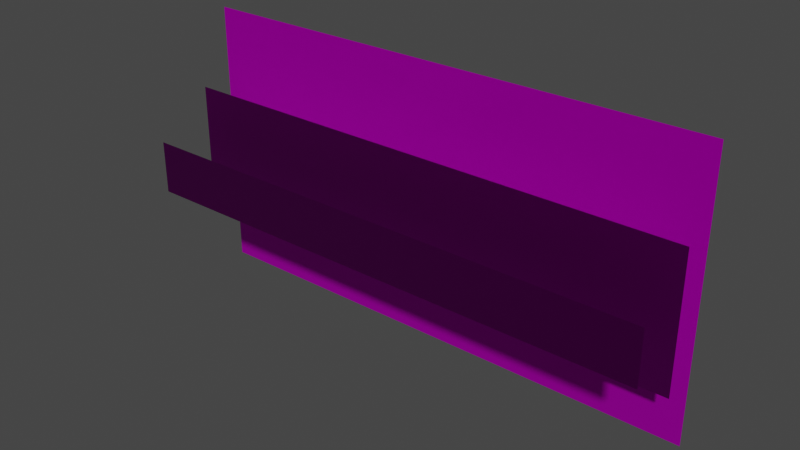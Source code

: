 # Source: Storen1.1.blend  (saved by Blender 2.90.8; exported with 4.5.12 LTS)
import bpy
from mathutils import Matrix  # noqa: F401  (used for matrix-valued properties, if any)

bpy.ops.wm.read_factory_settings(use_empty=True)
scene = bpy.context.scene
scene.name = 'Scene'

# ---- collections
col_collection = bpy.data.collections.new('Collection'); scene.collection.children.link(col_collection)

# ---- images (referenced by path relative to the original .blend; pixels are not part of the script)
import os
ASSET_DIR = os.environ.get("B2B_ASSET_DIR", "")  # directory of the original .blend (textures are referenced by path, not embedded)
HERE = os.path.dirname(os.path.abspath(__file__))  # packed textures are extracted next to this script under _unpacked/

def load_image(name, relpath, width, height, colorspace="sRGB"):
    """Load a texture the original file referenced (path relative to the .blend, or extracted next to this script)."""
    p = next((c for c in (os.path.join(HERE, relpath), os.path.join(ASSET_DIR, relpath)) if relpath and os.path.exists(c)), "")
    if p:
        img = bpy.data.images.load(p, check_existing=True)
        img.name = name
    else:  # same state as the original file: an image datablock whose file is absent (Cycles renders it pink)
        img = bpy.data.images.new(name, width, height)
        img.source = "FILE"
        img.filepath = "//" + (relpath or name)
    img.colorspace_settings.name = colorspace
    return img
img_brushedmetal_png_003 = load_image('BrushedMetal.png.003', 'BrushedMetal.png', 1024, 1024, 'sRGB')
img_brushedmetal_metallic_png_003 = load_image('BrushedMetal.metallic.png.003', 'BrushedMetal.metallic.png', 1024, 1024, 'Non-Color')
img_storendnormal4_png_002 = load_image('StorenDNormal4.png.002', 'StorenDNormal4.png', 1024, 1024, 'sRGB')

# ---- materials (node trees are filled in below, after node groups)
mat_brushedmetal_003 = bpy.data.materials.new('BrushedMetal.003')
mat_brushedmetal_003.use_transparent_shadow = False

# ---- material node trees
mat_brushedmetal_003.use_nodes = True; mat_brushedmetal_003.node_tree.nodes.clear()
_N = mat_brushedmetal_003.node_tree.nodes; _L = mat_brushedmetal_003.node_tree.links
n0 = _N.new('ShaderNodeOutputMaterial'); n0.name = 'Material Output'; n0.location = (494, 300)
n1 = _N.new('ShaderNodeTexImage'); n1.name = 'Image Texture'; n1.location = (-449, 388)
n1.image = img_brushedmetal_png_003
n2 = _N.new('ShaderNodeUVMap'); n2.name = 'UV Map'; n2.location = (-711, 115)
n2.uv_map = 'UVMap'
n3 = _N.new('ShaderNodeTexImage'); n3.name = 'Image Texture.002'; n3.location = (-446, 107)
n3.width = 222
n3.image = img_brushedmetal_metallic_png_003
n4 = _N.new('ShaderNodeBsdfPrincipled'); n4.name = 'Principled BSDF'; n4.location = (204, 300)
n4.distribution = 'GGX'
n4.subsurface_method = 'BURLEY'
n4.inputs[2].default_value = 0.1375
n4.inputs[3].default_value = 1.45
n4.inputs[13].default_value = 0.0
n4.inputs[20].default_value = 0.0
n4.inputs[27].default_value = (0.0, 0.0, 0.0, 1.0)
n4.inputs[28].default_value = 1.0
n5 = _N.new('ShaderNodeNormalMap'); n5.name = 'Normal Map'; n5.location = (-85, -246)
n6 = _N.new('ShaderNodeTexImage'); n6.name = 'Image Texture.001'; n6.location = (-447, -176)
n6.width = 255
n6.image = img_storendnormal4_png_002
_L.new(n2.outputs[0], n1.inputs[0])
_L.new(n2.outputs[0], n6.inputs[0])
_L.new(n2.outputs[0], n3.inputs[0])
_L.new(n1.outputs[0], n4.inputs[0])
_L.new(n4.outputs[0], n0.inputs[0])
_L.new(n3.outputs[0], n4.inputs[1])
_L.new(n6.outputs[0], n5.inputs[1])
_L.new(n5.outputs[0], n4.inputs[5])
_L.new(n6.outputs[1], n4.inputs[4])
n0.is_active_output = True

# ---- world
world_world = bpy.data.worlds.new('World'); scene.world = world_world
world_world.use_nodes = True; world_world.node_tree.nodes.clear()
_N = world_world.node_tree.nodes; _L = world_world.node_tree.links
n0 = _N.new('ShaderNodeOutputWorld'); n0.name = 'World Output'; n0.location = (300, 300)
n1 = _N.new('ShaderNodeBackground'); n1.name = 'Background'; n1.location = (10, 300)
n1.inputs[0].default_value = (0.05088, 0.05088, 0.05088, 1.0)
_L.new(n1.outputs[0], n0.inputs[0])
n0.is_active_output = True
world_world.color = (0.05088, 0.05088, 0.05088)
world_world.use_sun_shadow = False
world_world.sun_shadow_jitter_overblur = 0.0

# ---- meshes
me_plane_009 = bpy.data.meshes.new('Plane.009')
me_plane_009.from_pydata([(-1.0, -1.0, 0.0), (1.0, -1.0, 0.0), (-1.0, 1.0, 0.0), (1.0, 1.0, 0.0)], [], [(0, 1, 3, 2)])
_uv = me_plane_009.uv_layers.new(name='UVMap')
_uv.uv.foreach_set('vector', [0.0, 0.0, 1.0, 0.0, 1.001, 0.5004, 0.0009766, 0.5004])
me_plane_009.materials.append(mat_brushedmetal_003)
me_plane_009.use_remesh_fix_poles = True
me_plane_009.use_remesh_preserve_attributes = False
me_plane_009.use_mirror_vertex_groups = False
me_plane_009.update()
me_plane_008 = bpy.data.meshes.new('Plane.008')
me_plane_008.from_pydata([(-1.002, -0.9925, -4.16e-10), (1.002, -0.9925, -4.16e-10), (-1.002, 1.052, -2.892e-09), (1.002, 1.052, -2.892e-09)], [], [(0, 1, 3, 2)])
_uv = me_plane_008.uv_layers.new(name='UVMap')
_uv.uv.foreach_set('vector', [0.0, 0.0, 1.0, 0.0, 1.0, 1.0, 0.0, 1.0])
me_plane_008.materials.append(mat_brushedmetal_003)
me_plane_008.use_remesh_fix_poles = True
me_plane_008.use_remesh_preserve_attributes = False
me_plane_008.use_mirror_vertex_groups = False
me_plane_008.update()
me_plane_007 = bpy.data.meshes.new('Plane.007')
me_plane_007.from_pydata([(-1.0, -1.0, 0.0), (1.0, -1.0, 0.0), (-1.0, 1.0, 0.0), (1.0, 1.0, 0.0)], [], [(0, 1, 3, 2)])
_uv = me_plane_007.uv_layers.new(name='UVMap')
_uv.uv.foreach_set('vector', [0.0, 0.0, 1.0, 0.0, 1.002, 0.2273, 0.002325, 0.2273])
me_plane_007.materials.append(mat_brushedmetal_003)
me_plane_007.use_remesh_fix_poles = True
me_plane_007.use_remesh_preserve_attributes = False
me_plane_007.use_mirror_vertex_groups = False
me_plane_007.update()

# ---- objects
ob_plane_001 = bpy.data.objects.new('Plane.001', me_plane_009)
ob_plane_002 = bpy.data.objects.new('Plane.002', me_plane_008)
ob_plane_004 = bpy.data.objects.new('Plane.004', me_plane_007)

# ---- transforms, parenting, visibility, modifiers, constraints
ob_plane_001.location = (0.0, -0.6789, -0.5114)
ob_plane_001.rotation_euler = (1.571, -0.0, 0.0)
ob_plane_001.scale = (2.465, 0.6328, 1.0)
ob_plane_001.lineart.crease_threshold = 0.0
ob_plane_002.location = (0.0, -0.3705, -0.5114)
ob_plane_002.rotation_euler = (1.571, -0.0, 0.0)
ob_plane_002.scale = (2.465, 1.261, 1.0)
ob_plane_002.lineart.crease_threshold = 0.0
ob_plane_004.location = (0.0, -1.224, -0.5114)
ob_plane_004.rotation_euler = (1.571, -0.0, 0.0)
ob_plane_004.scale = (2.465, 0.2488, 1.0)
ob_plane_004.lineart.crease_threshold = 0.0

# ---- collection membership
col_collection.objects.link(ob_plane_001)
col_collection.objects.link(ob_plane_002)
col_collection.objects.link(ob_plane_004)

# ---- scene / render settings (as saved in the file)
scene.frame_start = 1; scene.frame_end = 250; scene.frame_set(1)
scene.render.engine = 'BLENDER_EEVEE_NEXT'
scene.cycles.use_denoising = False
scene.cycles.samples = 128
scene.cycles.sampling_pattern = 'TABULATED_SOBOL'
scene.cycles.use_adaptive_sampling = False
scene.cycles.use_light_tree = False
scene.view_settings.view_transform = 'Filmic'
bpy.context.view_layer.update()

# ---- added for rendering (the .blend has no active camera and no usable light): camera, sun
cam_auto = bpy.data.cameras.new('AutoCamera')
cam_auto.lens = 50.0
cam_auto.sensor_width = 36.0
cam_auto.clip_end = 1000.0
ob_auto_camera = bpy.data.objects.new('AutoCamera', cam_auto)
scene.collection.objects.link(ob_auto_camera)
ob_auto_camera.location = (5.21489, -7.05527, 3.69853)
ob_auto_camera.rotation_euler = (1.09748, -7.21219e-08, 0.694738)
scene.camera = ob_auto_camera
light_auto_sun = bpy.data.lights.new('AutoSun', 'SUN')
light_auto_sun.energy = 3.0
light_auto_sun.angle = 0.0523599
ob_auto_sun = bpy.data.objects.new('AutoSun', light_auto_sun)
scene.collection.objects.link(ob_auto_sun)
ob_auto_sun.rotation_euler = (0.872665, 0.174533, 0.523599)
bpy.context.view_layer.update()
